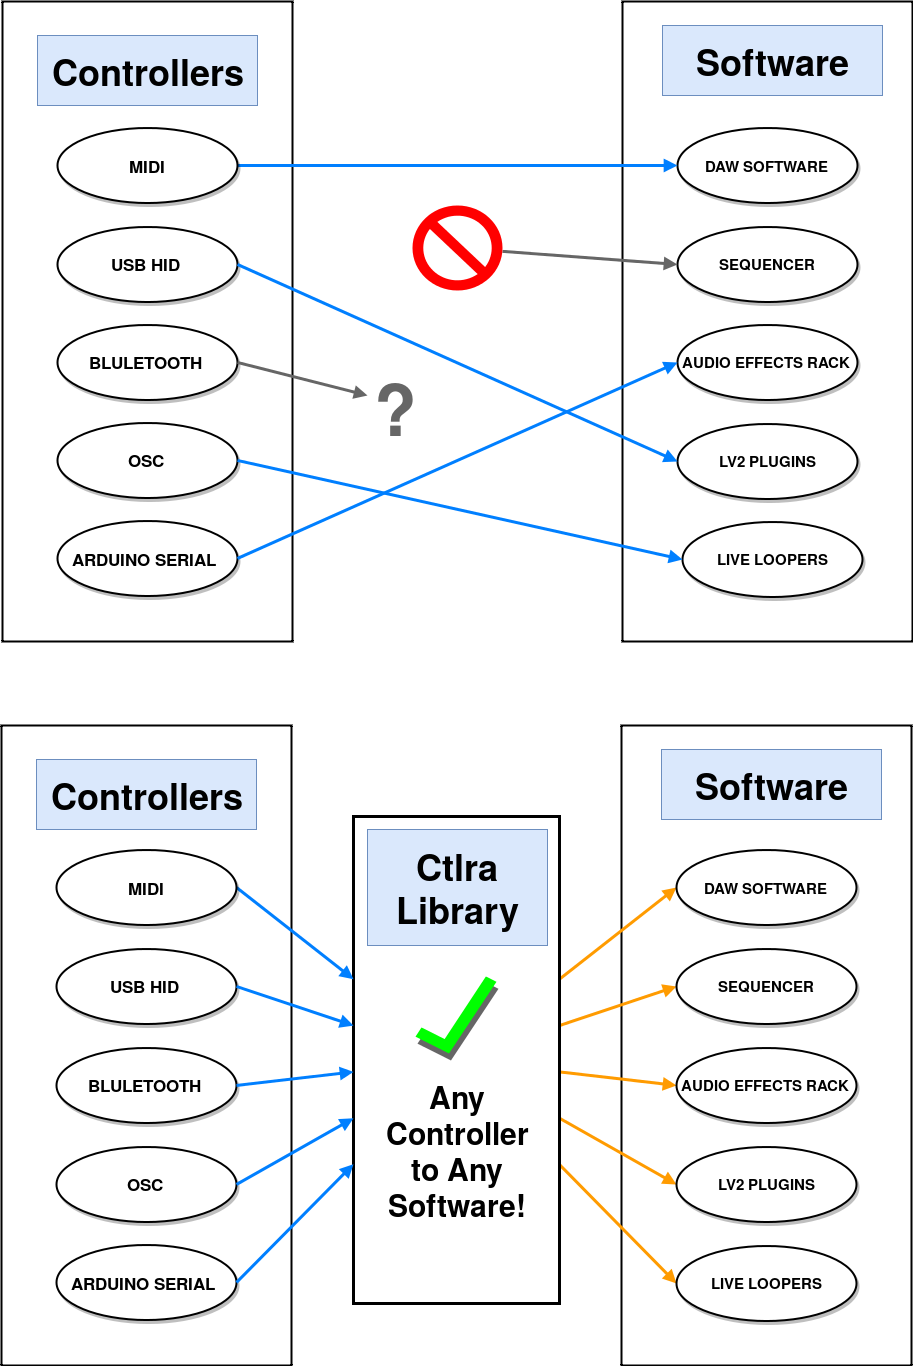

The diagram above was exported from draw.io. Its source (the exported page's mxGraphModel, read from the mxfile embedded in the PNG):
<mxGraphModel dx="1014" dy="604" grid="1" gridSize="10" guides="1" tooltips="1" connect="1" arrows="1" fold="1" page="0" pageScale="1.5" pageWidth="826" pageHeight="1169" background="#ffffff" math="0" shadow="0">
  <root>
    <mxCell id="0" style=";html=1;" />
    <mxCell id="1" style=";html=1;" parent="0" />
    <mxCell id="200" value="" style="whiteSpace=wrap;html=1;strokeWidth=2;" parent="1" vertex="1">
      <mxGeometry x="334" y="920" width="290" height="640" as="geometry" />
    </mxCell>
    <mxCell id="162" value="" style="whiteSpace=wrap;html=1;strokeWidth=2;" parent="1" vertex="1">
      <mxGeometry x="335" y="196" width="290" height="640" as="geometry" />
    </mxCell>
    <mxCell id="159" value="" style="whiteSpace=wrap;html=1;strokeWidth=2;" parent="1" vertex="1">
      <mxGeometry x="-285" y="196" width="290" height="640" as="geometry" />
    </mxCell>
    <mxCell id="123" value="DAW SOFTWARE" style="shape=mxgraph.flowchart.on-page_reference;fillColor=#ffffff;strokeColor=#000000;strokeWidth=2;shadow=1;html=1;fontSize=15;fontStyle=1" parent="1" vertex="1">
      <mxGeometry x="390" y="322.5" width="180" height="75" as="geometry" />
    </mxCell>
    <mxCell id="124" value="SEQUENCER" style="shape=mxgraph.flowchart.on-page_reference;fillColor=#ffffff;strokeColor=#000000;strokeWidth=2;shadow=1;html=1;fontSize=15;fontStyle=1" parent="1" vertex="1">
      <mxGeometry x="390" y="421" width="180" height="75" as="geometry" />
    </mxCell>
    <mxCell id="125" value="AUDIO EFFECTS RACK" style="shape=mxgraph.flowchart.on-page_reference;fillColor=#ffffff;strokeColor=#000000;strokeWidth=2;shadow=1;html=1;fontSize=15;fontStyle=1" parent="1" vertex="1">
      <mxGeometry x="390" y="519" width="180" height="75" as="geometry" />
    </mxCell>
    <mxCell id="126" value="LV2 PLUGINS" style="shape=mxgraph.flowchart.on-page_reference;fillColor=#ffffff;strokeColor=#000000;strokeWidth=2;shadow=1;html=1;fontSize=15;fontStyle=1" parent="1" vertex="1">
      <mxGeometry x="390" y="618" width="180" height="75" as="geometry" />
    </mxCell>
    <mxCell id="127" value="LIVE LOOPERS" style="shape=mxgraph.flowchart.on-page_reference;fillColor=#ffffff;strokeColor=#000000;strokeWidth=2;shadow=1;html=1;fontSize=15;fontStyle=1" parent="1" vertex="1">
      <mxGeometry x="395" y="716" width="180" height="75" as="geometry" />
    </mxCell>
    <mxCell id="132" value="USB HID " style="shape=mxgraph.flowchart.on-page_reference;fillColor=#ffffff;strokeColor=#000000;strokeWidth=2;shadow=1;html=1;fontSize=17;fontStyle=1" parent="1" vertex="1">
      <mxGeometry x="-230" y="421" width="180" height="75" as="geometry" />
    </mxCell>
    <mxCell id="133" value="BLULETOOTH" style="shape=mxgraph.flowchart.on-page_reference;fillColor=#ffffff;strokeColor=#000000;strokeWidth=2;shadow=1;html=1;fontSize=17;fontStyle=1" parent="1" vertex="1">
      <mxGeometry x="-230" y="519" width="180" height="75" as="geometry" />
    </mxCell>
    <mxCell id="134" value="OSC" style="shape=mxgraph.flowchart.on-page_reference;fillColor=#ffffff;strokeColor=#000000;strokeWidth=2;shadow=1;html=1;fontSize=17;fontStyle=1" parent="1" vertex="1">
      <mxGeometry x="-230" y="617" width="180" height="75" as="geometry" />
    </mxCell>
    <mxCell id="135" value="ARDUINO SERIAL" style="shape=mxgraph.flowchart.on-page_reference;fillColor=#ffffff;strokeColor=#000000;strokeWidth=2;shadow=1;html=1;fontSize=17;fontStyle=1" parent="1" vertex="1">
      <mxGeometry x="-230" y="715.5" width="180" height="75" as="geometry" />
    </mxCell>
    <mxCell id="142" value="" style="edgeStyle=none;entryX=0;entryY=0.5;entryPerimeter=0;strokeWidth=3;endArrow=block;endFill=1;strokeColor=#007FFF;html=1;fillColor=#f8cecc;gradientColor=#ea6b66;" parent="1" source="158" target="123" edge="1">
      <mxGeometry width="100" height="100" as="geometry">
        <mxPoint x="170" y="460" as="sourcePoint" />
        <mxPoint x="100" as="targetPoint" />
      </mxGeometry>
    </mxCell>
    <mxCell id="143" value="" style="edgeStyle=none;entryX=0;entryY=0.5;entryPerimeter=0;strokeWidth=3;endArrow=block;endFill=1;strokeColor=#666666;html=1;fillColor=#ffcd28;gradientColor=#ffa500;" parent="1" source="231" target="124" edge="1">
      <mxGeometry width="100" height="100" as="geometry">
        <mxPoint x="180" y="448" as="sourcePoint" />
        <mxPoint x="100" as="targetPoint" />
      </mxGeometry>
    </mxCell>
    <mxCell id="145" value="" style="edgeStyle=none;entryX=0;entryY=0.5;entryPerimeter=0;strokeWidth=3;endArrow=block;endFill=1;strokeColor=#007FFF;html=1;exitX=1;exitY=0.5;exitPerimeter=0;fillColor=#f8cecc;gradientColor=#ea6b66;" parent="1" source="132" target="126" edge="1">
      <mxGeometry width="100" height="100" as="geometry">
        <mxPoint x="180" y="483.7391304347825" as="sourcePoint" />
        <mxPoint x="100" as="targetPoint" />
      </mxGeometry>
    </mxCell>
    <mxCell id="146" value="" style="edgeStyle=none;entryX=0;entryY=0.5;entryPerimeter=0;strokeWidth=3;endArrow=block;endFill=1;strokeColor=#007FFF;html=1;exitX=1;exitY=0.5;exitPerimeter=0;fillColor=#f8cecc;gradientColor=#ea6b66;" parent="1" source="134" target="127" edge="1">
      <mxGeometry width="100" height="100" as="geometry">
        <mxPoint x="180" y="491.56521739130426" as="sourcePoint" />
        <mxPoint x="100" as="targetPoint" />
      </mxGeometry>
    </mxCell>
    <mxCell id="155" value="" style="edgeStyle=none;entryX=0;entryY=0.5;entryPerimeter=0;strokeWidth=3;endArrow=block;endFill=1;strokeColor=#007FFF;html=1;exitX=1;exitY=0.5;exitPerimeter=0;fillColor=#f8cecc;gradientColor=#ea6b66;" parent="1" source="135" target="125" edge="1">
      <mxGeometry x="-1020" y="43" width="100" height="100" as="geometry">
        <mxPoint x="160" y="640" as="sourcePoint" />
        <mxPoint x="-920" y="43" as="targetPoint" />
      </mxGeometry>
    </mxCell>
    <mxCell id="158" value="MIDI" style="shape=mxgraph.flowchart.on-page_reference;fillColor=#ffffff;strokeColor=#000000;strokeWidth=2;shadow=1;html=1;fontSize=17;fontStyle=1" parent="1" vertex="1">
      <mxGeometry x="-230" y="322.5" width="180" height="75" as="geometry" />
    </mxCell>
    <mxCell id="163" value="Software" style="text;html=1;strokeColor=#6c8ebf;fillColor=#dae8fc;align=center;verticalAlign=middle;whiteSpace=wrap;fontSize=36;fontStyle=1" parent="1" vertex="1">
      <mxGeometry x="375" y="220" width="220" height="70" as="geometry" />
    </mxCell>
    <mxCell id="179" value="" style="edgeStyle=none;entryX=0;entryY=0.5;entryPerimeter=0;strokeWidth=3;endArrow=block;endFill=1;strokeColor=#FF9B00;html=1;fillColor=#ffcd28;gradientColor=#ffa500;" parent="1" source="192" target="202" edge="1">
      <mxGeometry x="5" y="754" width="100" height="100" as="geometry">
        <mxPoint x="175" y="1214" as="sourcePoint" />
        <mxPoint x="396" y="1114" as="targetPoint" />
      </mxGeometry>
    </mxCell>
    <mxCell id="180" value="" style="edgeStyle=none;entryX=0;entryY=0.5;entryPerimeter=0;strokeWidth=3;endArrow=block;endFill=1;strokeColor=#FF9B00;html=1;fillColor=#ffcd28;gradientColor=#ffa500;" parent="1" source="192" target="203" edge="1">
      <mxGeometry x="5" y="754" width="100" height="100" as="geometry">
        <mxPoint x="185" y="1222.0869565217392" as="sourcePoint" />
        <mxPoint x="396" y="1202" as="targetPoint" />
      </mxGeometry>
    </mxCell>
    <mxCell id="181" value="" style="edgeStyle=none;entryX=0;entryY=0.5;entryPerimeter=0;strokeWidth=3;endArrow=block;endFill=1;strokeColor=#FF9B00;html=1;fillColor=#ffcd28;gradientColor=#ffa500;" parent="1" source="192" target="204" edge="1">
      <mxGeometry x="5" y="754" width="100" height="100" as="geometry">
        <mxPoint x="185" y="1229.9130434782608" as="sourcePoint" />
        <mxPoint x="396" y="1292" as="targetPoint" />
      </mxGeometry>
    </mxCell>
    <mxCell id="182" value="" style="edgeStyle=none;entryX=0;entryY=0.5;entryPerimeter=0;strokeWidth=3;endArrow=block;endFill=1;strokeColor=#FF9B00;html=1;fillColor=#ffcd28;gradientColor=#ffa500;" parent="1" source="192" target="205" edge="1">
      <mxGeometry x="5" y="754" width="100" height="100" as="geometry">
        <mxPoint x="185" y="1237.7391304347825" as="sourcePoint" />
        <mxPoint x="396" y="1382" as="targetPoint" />
      </mxGeometry>
    </mxCell>
    <mxCell id="183" value="" style="edgeStyle=none;entryX=0;entryY=0.5;entryPerimeter=0;strokeWidth=3;endArrow=block;endFill=1;strokeColor=#FF9B00;html=1;fillColor=#ffcd28;gradientColor=#ffa500;" parent="1" source="192" target="206" edge="1">
      <mxGeometry x="5" y="754" width="100" height="100" as="geometry">
        <mxPoint x="185" y="1245.5652173913043" as="sourcePoint" />
        <mxPoint x="396" y="1472" as="targetPoint" />
      </mxGeometry>
    </mxCell>
    <mxCell id="192" value="&lt;br&gt;&lt;br&gt;&lt;font style=&quot;font-size: 30px&quot;&gt;Ctlra&lt;br&gt;Library&lt;br&gt;&lt;/font&gt;" style="whiteSpace=wrap;html=1;fillColor=#ffffff;strokeColor=#000000;verticalAlign=top;strokeWidth=3;" parent="1" vertex="1">
      <mxGeometry x="66" y="1011" width="206" height="487" as="geometry" />
    </mxCell>
    <mxCell id="196" value="" style="edgeStyle=none;strokeWidth=3;endArrow=block;endFill=1;strokeColor=#666666;html=1;fillColor=#ffcd28;gradientColor=#ffa500;exitX=1;exitY=0.5;exitPerimeter=0;" parent="1" source="133" edge="1">
      <mxGeometry x="-232" y="127" width="100" height="100" as="geometry">
        <mxPoint x="-52" y="575" as="sourcePoint" />
        <mxPoint x="80" y="590" as="targetPoint" />
      </mxGeometry>
    </mxCell>
    <mxCell id="198" value="Controllers" style="text;html=1;strokeColor=#6c8ebf;fillColor=#dae8fc;align=center;verticalAlign=middle;whiteSpace=wrap;fontSize=36;fontStyle=1" parent="1" vertex="1">
      <mxGeometry x="-250" y="230" width="220" height="70" as="geometry" />
    </mxCell>
    <mxCell id="201" value="" style="whiteSpace=wrap;html=1;strokeWidth=2;" parent="1" vertex="1">
      <mxGeometry x="-286" y="920" width="290" height="640" as="geometry" />
    </mxCell>
    <mxCell id="202" value="DAW SOFTWARE" style="shape=mxgraph.flowchart.on-page_reference;fillColor=#ffffff;strokeColor=#000000;strokeWidth=2;shadow=1;html=1;fontSize=15;fontStyle=1" parent="1" vertex="1">
      <mxGeometry x="389" y="1044.5" width="180" height="75" as="geometry" />
    </mxCell>
    <mxCell id="203" value="SEQUENCER" style="shape=mxgraph.flowchart.on-page_reference;fillColor=#ffffff;strokeColor=#000000;strokeWidth=2;shadow=1;html=1;fontSize=15;fontStyle=1" parent="1" vertex="1">
      <mxGeometry x="389" y="1143" width="180" height="75" as="geometry" />
    </mxCell>
    <mxCell id="204" value="AUDIO EFFECTS RACK" style="shape=mxgraph.flowchart.on-page_reference;fillColor=#ffffff;strokeColor=#000000;strokeWidth=2;shadow=1;html=1;fontSize=15;fontStyle=1" parent="1" vertex="1">
      <mxGeometry x="389" y="1242" width="180" height="75" as="geometry" />
    </mxCell>
    <mxCell id="205" value="LV2 PLUGINS" style="shape=mxgraph.flowchart.on-page_reference;fillColor=#ffffff;strokeColor=#000000;strokeWidth=2;shadow=1;html=1;fontSize=15;fontStyle=1" parent="1" vertex="1">
      <mxGeometry x="389" y="1341" width="180" height="75" as="geometry" />
    </mxCell>
    <mxCell id="206" value="LIVE LOOPERS" style="shape=mxgraph.flowchart.on-page_reference;fillColor=#ffffff;strokeColor=#000000;strokeWidth=2;shadow=1;html=1;fontSize=15;fontStyle=1" parent="1" vertex="1">
      <mxGeometry x="389" y="1440" width="180" height="75" as="geometry" />
    </mxCell>
    <mxCell id="207" value="USB HID " style="shape=mxgraph.flowchart.on-page_reference;fillColor=#ffffff;strokeColor=#000000;strokeWidth=2;shadow=1;html=1;fontSize=17;fontStyle=1" parent="1" vertex="1">
      <mxGeometry x="-231" y="1143" width="180" height="75" as="geometry" />
    </mxCell>
    <mxCell id="208" value="BLULETOOTH" style="shape=mxgraph.flowchart.on-page_reference;fillColor=#ffffff;strokeColor=#000000;strokeWidth=2;shadow=1;html=1;fontSize=17;fontStyle=1" parent="1" vertex="1">
      <mxGeometry x="-231" y="1242" width="180" height="75" as="geometry" />
    </mxCell>
    <mxCell id="209" value="OSC" style="shape=mxgraph.flowchart.on-page_reference;fillColor=#ffffff;strokeColor=#000000;strokeWidth=2;shadow=1;html=1;fontSize=17;fontStyle=1" parent="1" vertex="1">
      <mxGeometry x="-231" y="1341" width="180" height="75" as="geometry" />
    </mxCell>
    <mxCell id="210" value="ARDUINO SERIAL" style="shape=mxgraph.flowchart.on-page_reference;fillColor=#ffffff;strokeColor=#000000;strokeWidth=2;shadow=1;html=1;fontSize=17;fontStyle=1" parent="1" vertex="1">
      <mxGeometry x="-231" y="1439.5" width="180" height="75" as="geometry" />
    </mxCell>
    <mxCell id="211" value="" style="edgeStyle=none;strokeWidth=3;endArrow=block;endFill=1;strokeColor=#007FFF;html=1;fillColor=#f8cecc;gradientColor=#ea6b66;exitX=1;exitY=0.5;exitPerimeter=0;" parent="1" source="216" target="192" edge="1">
      <mxGeometry x="-1" y="724" width="100" height="100" as="geometry">
        <mxPoint x="169" y="1184" as="sourcePoint" />
        <mxPoint x="99" y="724" as="targetPoint" />
      </mxGeometry>
    </mxCell>
    <mxCell id="216" value="MIDI" style="shape=mxgraph.flowchart.on-page_reference;fillColor=#ffffff;strokeColor=#000000;strokeWidth=2;shadow=1;html=1;fontSize=17;fontStyle=1" parent="1" vertex="1">
      <mxGeometry x="-231" y="1044.5" width="180" height="75" as="geometry" />
    </mxCell>
    <mxCell id="217" value="Software" style="text;html=1;strokeColor=#6c8ebf;fillColor=#dae8fc;align=center;verticalAlign=middle;whiteSpace=wrap;fontSize=36;fontStyle=1" parent="1" vertex="1">
      <mxGeometry x="374" y="944" width="220" height="70" as="geometry" />
    </mxCell>
    <mxCell id="221" value="Controllers" style="text;html=1;strokeColor=#6c8ebf;fillColor=#dae8fc;align=center;verticalAlign=middle;whiteSpace=wrap;fontSize=36;fontStyle=1" parent="1" vertex="1">
      <mxGeometry x="-251" y="954" width="220" height="70" as="geometry" />
    </mxCell>
    <mxCell id="223" value="" style="edgeStyle=none;strokeWidth=3;endArrow=block;endFill=1;strokeColor=#007FFF;html=1;fillColor=#f8cecc;gradientColor=#ea6b66;exitX=1;exitY=0.5;exitPerimeter=0;" parent="1" source="207" target="192" edge="1">
      <mxGeometry x="9" y="734" width="100" height="100" as="geometry">
        <mxPoint x="-62.818181818181756" y="1131.5" as="sourcePoint" />
        <mxPoint x="76" y="1207.85" as="targetPoint" />
      </mxGeometry>
    </mxCell>
    <mxCell id="224" value="" style="edgeStyle=none;strokeWidth=3;endArrow=block;endFill=1;strokeColor=#007FFF;html=1;fillColor=#f8cecc;gradientColor=#ea6b66;exitX=1;exitY=0.5;exitPerimeter=0;" parent="1" source="208" target="192" edge="1">
      <mxGeometry x="19" y="744" width="100" height="100" as="geometry">
        <mxPoint x="-41" y="1212" as="sourcePoint" />
        <mxPoint x="76" y="1239.9204545454545" as="targetPoint" />
      </mxGeometry>
    </mxCell>
    <mxCell id="225" value="" style="edgeStyle=none;strokeWidth=3;endArrow=block;endFill=1;strokeColor=#007FFF;html=1;fillColor=#f8cecc;gradientColor=#ea6b66;exitX=1;exitY=0.5;exitPerimeter=0;" parent="1" source="209" target="192" edge="1">
      <mxGeometry x="29" y="754" width="100" height="100" as="geometry">
        <mxPoint x="-41" y="1307" as="sourcePoint" />
        <mxPoint x="76" y="1284.3977272727273" as="targetPoint" />
      </mxGeometry>
    </mxCell>
    <mxCell id="226" value="" style="edgeStyle=none;strokeWidth=3;endArrow=block;endFill=1;strokeColor=#007FFF;html=1;fillColor=#f8cecc;gradientColor=#ea6b66;exitX=1;exitY=0.5;exitPerimeter=0;" parent="1" source="210" target="192" edge="1">
      <mxGeometry x="39" y="764" width="100" height="100" as="geometry">
        <mxPoint x="-41" y="1397" as="sourcePoint" />
        <mxPoint x="76" y="1326.534090909091" as="targetPoint" />
      </mxGeometry>
    </mxCell>
    <mxCell id="227" value="Ctlra&lt;br&gt;Library" style="text;html=1;strokeColor=#6c8ebf;fillColor=#dae8fc;align=center;verticalAlign=middle;whiteSpace=wrap;fontSize=36;fontStyle=1;" parent="1" vertex="1">
      <mxGeometry x="80" y="1024" width="180" height="116" as="geometry" />
    </mxCell>
    <mxCell id="229" value="&lt;font style=&quot;font-size: 30px&quot;&gt;Any Controller to Any Software!&lt;br&gt;&lt;/font&gt;" style="text;html=1;strokeColor=none;fillColor=none;align=center;verticalAlign=middle;whiteSpace=wrap;fontSize=15;fontStyle=1" parent="1" vertex="1">
      <mxGeometry x="95" y="1264" width="150" height="161" as="geometry" />
    </mxCell>
    <mxCell id="195" value="&lt;font style=&quot;font-size: 70px&quot;&gt;?&lt;/font&gt;" style="text;html=1;strokeColor=none;fillColor=none;align=center;verticalAlign=middle;whiteSpace=wrap;fontSize=15;fontStyle=1;fontColor=#666666;" parent="1" vertex="1">
      <mxGeometry x="87" y="560" width="41" height="82" as="geometry" />
    </mxCell>
    <mxCell id="231" value="" style="shadow=0;dashed=0;html=1;strokeColor=none;shape=mxgraph.mscae.general.not_allowed;fillColor=#FF0000;fontSize=15;" parent="1" vertex="1">
      <mxGeometry x="125" y="400" width="90" height="85" as="geometry" />
    </mxCell>
    <mxCell id="233" value="" style="shadow=0;dashed=0;html=1;strokeColor=none;shape=mxgraph.mscae.general.checkmark;fillColor=#666666;fontSize=15;" parent="1" vertex="1">
      <mxGeometry x="130" y="1178" width="81" height="77" as="geometry" />
    </mxCell>
    <mxCell id="228" value="" style="shadow=0;dashed=0;html=1;strokeColor=none;shape=mxgraph.mscae.general.checkmark;fillColor=#00FF00;fontSize=15;" parent="1" vertex="1">
      <mxGeometry x="128" y="1171" width="81" height="77" as="geometry" />
    </mxCell>
  </root>
</mxGraphModel>